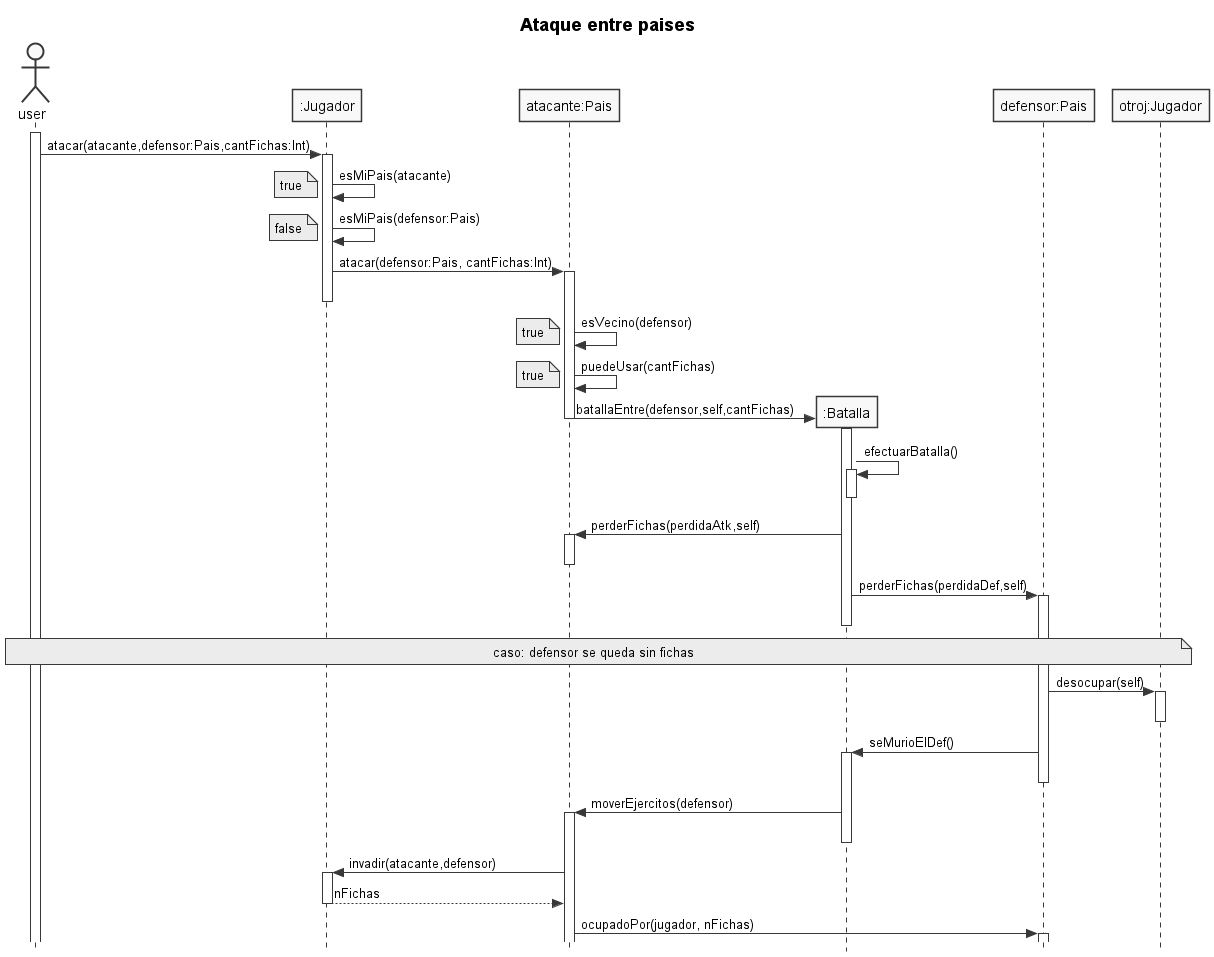

The diagram above was rendered by PlantUML. Its source (embedded in the PNG):
@startuml
skinparam style strictuml
skinparam classAttributeIconSize 0
skinparam monochrome true

title **Ataque entre paises**

actor user
participant jugador as ":Jugador"
participant atk as "atacante:Pais"
participant batalla as ":Batalla"
participant def as "defensor:Pais"
participant defJ as "otroj:Jugador"

user ++
user -> jugador ++: atacar(atacante,defensor:Pais,cantFichas:Int)

jugador -> jugador : esMiPais(atacante)
note left
	true
end note

jugador -> jugador : esMiPais(defensor:Pais)
note left
	false
end note

jugador -> atk ++: atacar(defensor:Pais, cantFichas:Int)
jugador --

atk -> atk : esVecino(defensor)
note left
	true
end note

atk -> atk: puedeUsar(cantFichas)
note left
	true
end note

atk -> batalla **: batallaEntre(defensor,self,cantFichas)
batalla ++
atk --
batalla -> batalla ++: efectuarBatalla()
batalla --
atk <- batalla ++: perderFichas(perdidaAtk,self)
atk -- 
batalla -> def ++: perderFichas(perdidaDef,self)
batalla --
note over user,defJ
	caso: defensor se queda sin fichas
end note

def -> defJ ++: desocupar(self)
defJ--

batalla <- def ++ : seMurioElDef()
def --
atk <- batalla ++ : moverEjercitos(defensor)
batalla --

jugador <- atk ++: invadir(atacante,defensor)
jugador --> atk -- : nFichas

atk -> def ++: ocupadoPor(jugador, nFichas)



@enduml